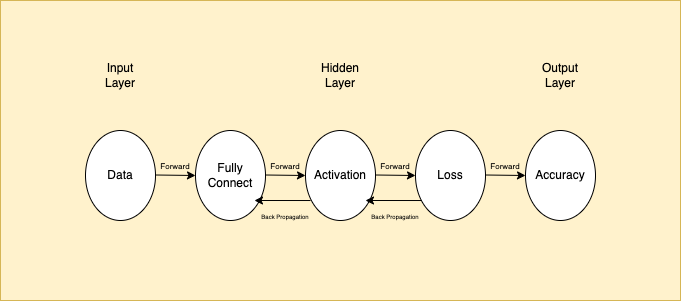

The diagram above was exported from draw.io. Its source (the exported page's mxGraphModel, read from the mxfile embedded in the PNG):
<mxGraphModel dx="946" dy="523" grid="1" gridSize="10" guides="1" tooltips="1" connect="1" arrows="1" fold="1" page="1" pageScale="1" pageWidth="827" pageHeight="1169" background="#FFFFFF" math="0" shadow="0">
  <root>
    <mxCell id="WIyWlLk6GJQsqaUBKTNV-0" />
    <mxCell id="WIyWlLk6GJQsqaUBKTNV-1" parent="WIyWlLk6GJQsqaUBKTNV-0" />
    <mxCell id="5GKtf_qTc8q4aHG-KO9R-1" value="" style="rounded=0;whiteSpace=wrap;html=1;fontSize=6;fillColor=#fff2cc;strokeColor=#d6b656;" vertex="1" parent="WIyWlLk6GJQsqaUBKTNV-1">
      <mxGeometry x="55" y="140" width="680" height="300" as="geometry" />
    </mxCell>
    <mxCell id="F_i0khBpR1WR50BoNfie-0" value="" style="ellipse;whiteSpace=wrap;html=1;" parent="WIyWlLk6GJQsqaUBKTNV-1" vertex="1">
      <mxGeometry x="140" y="270" width="70" height="90" as="geometry" />
    </mxCell>
    <mxCell id="F_i0khBpR1WR50BoNfie-1" value="" style="endArrow=classic;html=1;rounded=0;" parent="WIyWlLk6GJQsqaUBKTNV-1" edge="1">
      <mxGeometry width="50" height="50" relative="1" as="geometry">
        <mxPoint x="210" y="314.5" as="sourcePoint" />
        <mxPoint x="250" y="315" as="targetPoint" />
      </mxGeometry>
    </mxCell>
    <mxCell id="F_i0khBpR1WR50BoNfie-10" value="Data" style="text;html=1;strokeColor=none;fillColor=none;align=center;verticalAlign=middle;whiteSpace=wrap;rounded=0;" parent="WIyWlLk6GJQsqaUBKTNV-1" vertex="1">
      <mxGeometry x="145" y="300" width="60" height="30" as="geometry" />
    </mxCell>
    <mxCell id="F_i0khBpR1WR50BoNfie-15" value="" style="ellipse;whiteSpace=wrap;html=1;" parent="WIyWlLk6GJQsqaUBKTNV-1" vertex="1">
      <mxGeometry x="470" y="270" width="70" height="90" as="geometry" />
    </mxCell>
    <mxCell id="F_i0khBpR1WR50BoNfie-16" value="" style="ellipse;whiteSpace=wrap;html=1;" parent="WIyWlLk6GJQsqaUBKTNV-1" vertex="1">
      <mxGeometry x="360" y="270" width="70" height="90" as="geometry" />
    </mxCell>
    <mxCell id="F_i0khBpR1WR50BoNfie-17" value="" style="ellipse;whiteSpace=wrap;html=1;" parent="WIyWlLk6GJQsqaUBKTNV-1" vertex="1">
      <mxGeometry x="580" y="270" width="70" height="90" as="geometry" />
    </mxCell>
    <mxCell id="F_i0khBpR1WR50BoNfie-19" value="" style="endArrow=classic;html=1;rounded=0;" parent="WIyWlLk6GJQsqaUBKTNV-1" edge="1">
      <mxGeometry width="50" height="50" relative="1" as="geometry">
        <mxPoint x="320" y="314.5" as="sourcePoint" />
        <mxPoint x="360" y="315" as="targetPoint" />
      </mxGeometry>
    </mxCell>
    <mxCell id="F_i0khBpR1WR50BoNfie-20" value="" style="endArrow=classic;html=1;rounded=0;" parent="WIyWlLk6GJQsqaUBKTNV-1" edge="1">
      <mxGeometry width="50" height="50" relative="1" as="geometry">
        <mxPoint x="430" y="314.5" as="sourcePoint" />
        <mxPoint x="470" y="315" as="targetPoint" />
      </mxGeometry>
    </mxCell>
    <mxCell id="F_i0khBpR1WR50BoNfie-21" value="" style="endArrow=classic;html=1;rounded=0;" parent="WIyWlLk6GJQsqaUBKTNV-1" edge="1">
      <mxGeometry width="50" height="50" relative="1" as="geometry">
        <mxPoint x="540" y="314.5" as="sourcePoint" />
        <mxPoint x="580" y="315" as="targetPoint" />
      </mxGeometry>
    </mxCell>
    <mxCell id="F_i0khBpR1WR50BoNfie-18" value="" style="ellipse;whiteSpace=wrap;html=1;" parent="WIyWlLk6GJQsqaUBKTNV-1" vertex="1">
      <mxGeometry x="250" y="270" width="70" height="90" as="geometry" />
    </mxCell>
    <mxCell id="F_i0khBpR1WR50BoNfie-11" value="Fully Connect" style="text;html=1;strokeColor=none;fillColor=none;align=center;verticalAlign=middle;whiteSpace=wrap;rounded=0;" parent="WIyWlLk6GJQsqaUBKTNV-1" vertex="1">
      <mxGeometry x="255" y="300" width="60" height="30" as="geometry" />
    </mxCell>
    <mxCell id="F_i0khBpR1WR50BoNfie-12" value="Activation" style="text;html=1;strokeColor=none;fillColor=none;align=center;verticalAlign=middle;whiteSpace=wrap;rounded=0;" parent="WIyWlLk6GJQsqaUBKTNV-1" vertex="1">
      <mxGeometry x="365" y="300" width="60" height="30" as="geometry" />
    </mxCell>
    <mxCell id="F_i0khBpR1WR50BoNfie-13" value="Loss" style="text;html=1;strokeColor=none;fillColor=none;align=center;verticalAlign=middle;whiteSpace=wrap;rounded=0;" parent="WIyWlLk6GJQsqaUBKTNV-1" vertex="1">
      <mxGeometry x="475" y="300" width="60" height="30" as="geometry" />
    </mxCell>
    <mxCell id="F_i0khBpR1WR50BoNfie-14" value="Accuracy" style="text;html=1;strokeColor=none;fillColor=none;align=center;verticalAlign=middle;whiteSpace=wrap;rounded=0;" parent="WIyWlLk6GJQsqaUBKTNV-1" vertex="1">
      <mxGeometry x="585" y="300" width="60" height="30" as="geometry" />
    </mxCell>
    <mxCell id="F_i0khBpR1WR50BoNfie-23" value="Input Layer" style="text;html=1;strokeColor=none;fillColor=none;align=center;verticalAlign=middle;whiteSpace=wrap;rounded=0;" parent="WIyWlLk6GJQsqaUBKTNV-1" vertex="1">
      <mxGeometry x="145" y="200" width="60" height="30" as="geometry" />
    </mxCell>
    <mxCell id="F_i0khBpR1WR50BoNfie-24" value="Hidden Layer" style="text;html=1;strokeColor=none;fillColor=none;align=center;verticalAlign=middle;whiteSpace=wrap;rounded=0;" parent="WIyWlLk6GJQsqaUBKTNV-1" vertex="1">
      <mxGeometry x="365" y="200" width="60" height="30" as="geometry" />
    </mxCell>
    <mxCell id="F_i0khBpR1WR50BoNfie-25" value="Output Layer" style="text;html=1;strokeColor=none;fillColor=none;align=center;verticalAlign=middle;whiteSpace=wrap;rounded=0;" parent="WIyWlLk6GJQsqaUBKTNV-1" vertex="1">
      <mxGeometry x="585" y="200" width="60" height="30" as="geometry" />
    </mxCell>
    <mxCell id="F_i0khBpR1WR50BoNfie-26" value="" style="endArrow=classic;html=1;rounded=0;exitX=0.086;exitY=0.778;exitDx=0;exitDy=0;exitPerimeter=0;" parent="WIyWlLk6GJQsqaUBKTNV-1" source="F_i0khBpR1WR50BoNfie-15" edge="1">
      <mxGeometry width="50" height="50" relative="1" as="geometry">
        <mxPoint x="470" y="340" as="sourcePoint" />
        <mxPoint x="420" y="340" as="targetPoint" />
      </mxGeometry>
    </mxCell>
    <mxCell id="F_i0khBpR1WR50BoNfie-28" value="" style="endArrow=classic;html=1;rounded=0;exitX=0.086;exitY=0.778;exitDx=0;exitDy=0;exitPerimeter=0;" parent="WIyWlLk6GJQsqaUBKTNV-1" edge="1">
      <mxGeometry width="50" height="50" relative="1" as="geometry">
        <mxPoint x="365" y="340.02" as="sourcePoint" />
        <mxPoint x="308.98" y="340" as="targetPoint" />
      </mxGeometry>
    </mxCell>
    <mxCell id="F_i0khBpR1WR50BoNfie-29" value="&lt;font style=&quot;font-size: 6px&quot;&gt;Back Propagation&lt;/font&gt;" style="text;html=1;strokeColor=none;fillColor=none;align=center;verticalAlign=middle;whiteSpace=wrap;rounded=0;" parent="WIyWlLk6GJQsqaUBKTNV-1" vertex="1">
      <mxGeometry x="310" y="340" width="60" height="30" as="geometry" />
    </mxCell>
    <mxCell id="F_i0khBpR1WR50BoNfie-30" value="&lt;font style=&quot;font-size: 8px&quot;&gt;Forward&lt;/font&gt;" style="text;html=1;strokeColor=none;fillColor=none;align=center;verticalAlign=middle;whiteSpace=wrap;rounded=0;" parent="WIyWlLk6GJQsqaUBKTNV-1" vertex="1">
      <mxGeometry x="200" y="290" width="60" height="30" as="geometry" />
    </mxCell>
    <mxCell id="F_i0khBpR1WR50BoNfie-31" value="&lt;font style=&quot;font-size: 8px&quot;&gt;Forward&lt;/font&gt;" style="text;html=1;strokeColor=none;fillColor=none;align=center;verticalAlign=middle;whiteSpace=wrap;rounded=0;" parent="WIyWlLk6GJQsqaUBKTNV-1" vertex="1">
      <mxGeometry x="310" y="290" width="60" height="30" as="geometry" />
    </mxCell>
    <mxCell id="F_i0khBpR1WR50BoNfie-32" value="&lt;font style=&quot;font-size: 8px&quot;&gt;Forward&lt;/font&gt;" style="text;html=1;strokeColor=none;fillColor=none;align=center;verticalAlign=middle;whiteSpace=wrap;rounded=0;" parent="WIyWlLk6GJQsqaUBKTNV-1" vertex="1">
      <mxGeometry x="420" y="290" width="60" height="30" as="geometry" />
    </mxCell>
    <mxCell id="F_i0khBpR1WR50BoNfie-33" value="&lt;font style=&quot;font-size: 8px&quot;&gt;Forward&lt;/font&gt;" style="text;html=1;strokeColor=none;fillColor=none;align=center;verticalAlign=middle;whiteSpace=wrap;rounded=0;" parent="WIyWlLk6GJQsqaUBKTNV-1" vertex="1">
      <mxGeometry x="530" y="290" width="60" height="30" as="geometry" />
    </mxCell>
    <mxCell id="F_i0khBpR1WR50BoNfie-34" value="&lt;font style=&quot;font-size: 6px&quot;&gt;Back Propagation&lt;/font&gt;" style="text;html=1;strokeColor=none;fillColor=none;align=center;verticalAlign=middle;whiteSpace=wrap;rounded=0;" parent="WIyWlLk6GJQsqaUBKTNV-1" vertex="1">
      <mxGeometry x="420" y="340" width="60" height="30" as="geometry" />
    </mxCell>
  </root>
</mxGraphModel>